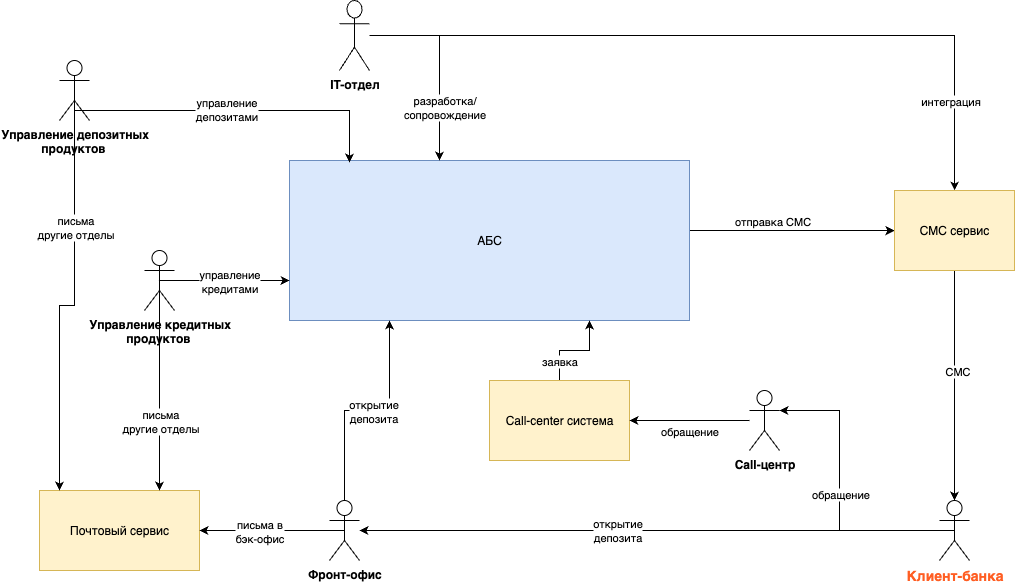

The diagram above was exported from draw.io. Its source (the exported page's mxGraphModel, read from the mxfile embedded in the PNG):
<mxGraphModel dx="2186" dy="805" grid="1" gridSize="10" guides="1" tooltips="1" connect="1" arrows="1" fold="1" page="1" pageScale="1" pageWidth="850" pageHeight="1100" math="0" shadow="0">
  <root>
    <mxCell id="0" />
    <mxCell id="1" parent="0" />
    <mxCell id="YMCOmTO01SK4iDtYRhF4-2" value="Управление депозитных&lt;br&gt;продуктов&amp;nbsp;" style="shape=umlActor;verticalLabelPosition=bottom;verticalAlign=top;html=1;outlineConnect=0;fontStyle=1" vertex="1" parent="1">
      <mxGeometry y="130" width="30" height="60" as="geometry" />
    </mxCell>
    <mxCell id="YMCOmTO01SK4iDtYRhF4-25" style="edgeStyle=orthogonalEdgeStyle;rounded=0;orthogonalLoop=1;jettySize=auto;html=1;exitX=1;exitY=0.5;exitDx=0;exitDy=0;" edge="1" parent="1" source="YMCOmTO01SK4iDtYRhF4-4" target="YMCOmTO01SK4iDtYRhF4-7">
      <mxGeometry relative="1" as="geometry">
        <Array as="points">
          <mxPoint x="630" y="300" />
        </Array>
      </mxGeometry>
    </mxCell>
    <mxCell id="YMCOmTO01SK4iDtYRhF4-26" value="отправка СМС" style="edgeLabel;html=1;align=center;verticalAlign=middle;resizable=0;points=[];" vertex="1" connectable="0" parent="YMCOmTO01SK4iDtYRhF4-25">
      <mxGeometry x="-0.2545" y="1" relative="1" as="geometry">
        <mxPoint x="12" y="-9" as="offset" />
      </mxGeometry>
    </mxCell>
    <mxCell id="YMCOmTO01SK4iDtYRhF4-4" value="АБС" style="rounded=0;whiteSpace=wrap;html=1;fillColor=#dae8fc;strokeColor=#6c8ebf;" vertex="1" parent="1">
      <mxGeometry x="230" y="230" width="400" height="160" as="geometry" />
    </mxCell>
    <mxCell id="YMCOmTO01SK4iDtYRhF4-17" value="" style="edgeStyle=orthogonalEdgeStyle;rounded=0;orthogonalLoop=1;jettySize=auto;html=1;entryX=0.75;entryY=1;entryDx=0;entryDy=0;" edge="1" parent="1" source="YMCOmTO01SK4iDtYRhF4-5" target="YMCOmTO01SK4iDtYRhF4-4">
      <mxGeometry relative="1" as="geometry">
        <mxPoint x="350" y="490" as="targetPoint" />
      </mxGeometry>
    </mxCell>
    <mxCell id="YMCOmTO01SK4iDtYRhF4-19" value="заявка" style="edgeLabel;html=1;align=center;verticalAlign=middle;resizable=0;points=[];" vertex="1" connectable="0" parent="YMCOmTO01SK4iDtYRhF4-17">
      <mxGeometry x="0.1394" y="1" relative="1" as="geometry">
        <mxPoint x="-21" y="11" as="offset" />
      </mxGeometry>
    </mxCell>
    <mxCell id="YMCOmTO01SK4iDtYRhF4-5" value="Call-center система" style="rounded=0;whiteSpace=wrap;html=1;fillColor=#fff2cc;strokeColor=#d6b656;" vertex="1" parent="1">
      <mxGeometry x="430" y="450" width="140" height="80" as="geometry" />
    </mxCell>
    <mxCell id="YMCOmTO01SK4iDtYRhF4-6" value="Почтовый сервис" style="rounded=0;whiteSpace=wrap;html=1;fillColor=#fff2cc;strokeColor=#d6b656;" vertex="1" parent="1">
      <mxGeometry x="-20" y="560" width="160" height="80" as="geometry" />
    </mxCell>
    <mxCell id="YMCOmTO01SK4iDtYRhF4-50" value="" style="edgeStyle=orthogonalEdgeStyle;rounded=0;orthogonalLoop=1;jettySize=auto;html=1;entryX=0.5;entryY=0;entryDx=0;entryDy=0;entryPerimeter=0;" edge="1" parent="1" source="YMCOmTO01SK4iDtYRhF4-7" target="YMCOmTO01SK4iDtYRhF4-40">
      <mxGeometry relative="1" as="geometry">
        <mxPoint x="860" y="420" as="targetPoint" />
      </mxGeometry>
    </mxCell>
    <mxCell id="YMCOmTO01SK4iDtYRhF4-51" value="СМС" style="edgeLabel;html=1;align=center;verticalAlign=middle;resizable=0;points=[];" vertex="1" connectable="0" parent="YMCOmTO01SK4iDtYRhF4-50">
      <mxGeometry x="-0.1275" y="2" relative="1" as="geometry">
        <mxPoint as="offset" />
      </mxGeometry>
    </mxCell>
    <mxCell id="YMCOmTO01SK4iDtYRhF4-7" value="СМС сервис" style="rounded=0;whiteSpace=wrap;html=1;fillColor=#fff2cc;strokeColor=#d6b656;" vertex="1" parent="1">
      <mxGeometry x="835" y="260" width="120" height="80" as="geometry" />
    </mxCell>
    <mxCell id="YMCOmTO01SK4iDtYRhF4-31" style="edgeStyle=orthogonalEdgeStyle;rounded=0;orthogonalLoop=1;jettySize=auto;html=1;exitX=0.5;exitY=0.5;exitDx=0;exitDy=0;exitPerimeter=0;entryX=0;entryY=0.75;entryDx=0;entryDy=0;" edge="1" parent="1" source="YMCOmTO01SK4iDtYRhF4-8" target="YMCOmTO01SK4iDtYRhF4-4">
      <mxGeometry relative="1" as="geometry" />
    </mxCell>
    <mxCell id="YMCOmTO01SK4iDtYRhF4-32" value="управление&lt;br&gt;кредитами" style="edgeLabel;html=1;align=center;verticalAlign=middle;resizable=0;points=[];" vertex="1" connectable="0" parent="YMCOmTO01SK4iDtYRhF4-31">
      <mxGeometry x="0.2174" y="-1" relative="1" as="geometry">
        <mxPoint x="-9" y="-1" as="offset" />
      </mxGeometry>
    </mxCell>
    <mxCell id="YMCOmTO01SK4iDtYRhF4-36" style="edgeStyle=orthogonalEdgeStyle;rounded=0;orthogonalLoop=1;jettySize=auto;html=1;exitX=0.5;exitY=0.5;exitDx=0;exitDy=0;exitPerimeter=0;entryX=0.75;entryY=0;entryDx=0;entryDy=0;" edge="1" parent="1" source="YMCOmTO01SK4iDtYRhF4-8" target="YMCOmTO01SK4iDtYRhF4-6">
      <mxGeometry relative="1" as="geometry" />
    </mxCell>
    <mxCell id="YMCOmTO01SK4iDtYRhF4-37" value="письма&lt;br&gt;другие отделы" style="edgeLabel;html=1;align=center;verticalAlign=middle;resizable=0;points=[];" vertex="1" connectable="0" parent="YMCOmTO01SK4iDtYRhF4-36">
      <mxGeometry x="0.3385" relative="1" as="geometry">
        <mxPoint as="offset" />
      </mxGeometry>
    </mxCell>
    <mxCell id="YMCOmTO01SK4iDtYRhF4-8" value="Управление кредитных&lt;br&gt;продуктов&amp;nbsp;" style="shape=umlActor;verticalLabelPosition=bottom;verticalAlign=top;html=1;outlineConnect=0;fontStyle=1" vertex="1" parent="1">
      <mxGeometry x="85" y="320" width="30" height="60" as="geometry" />
    </mxCell>
    <mxCell id="YMCOmTO01SK4iDtYRhF4-15" value="" style="edgeStyle=orthogonalEdgeStyle;rounded=0;orthogonalLoop=1;jettySize=auto;html=1;" edge="1" parent="1" source="YMCOmTO01SK4iDtYRhF4-9" target="YMCOmTO01SK4iDtYRhF4-5">
      <mxGeometry relative="1" as="geometry" />
    </mxCell>
    <mxCell id="YMCOmTO01SK4iDtYRhF4-18" value="обращение" style="edgeLabel;html=1;align=center;verticalAlign=middle;resizable=0;points=[];" vertex="1" connectable="0" parent="YMCOmTO01SK4iDtYRhF4-15">
      <mxGeometry x="0.2833" y="-3" relative="1" as="geometry">
        <mxPoint x="17" y="13" as="offset" />
      </mxGeometry>
    </mxCell>
    <mxCell id="YMCOmTO01SK4iDtYRhF4-9" value="Call-центр" style="shape=umlActor;verticalLabelPosition=bottom;verticalAlign=top;html=1;outlineConnect=0;fontStyle=1" vertex="1" parent="1">
      <mxGeometry x="690" y="460" width="30" height="60" as="geometry" />
    </mxCell>
    <mxCell id="YMCOmTO01SK4iDtYRhF4-14" value="" style="edgeStyle=orthogonalEdgeStyle;rounded=0;orthogonalLoop=1;jettySize=auto;html=1;" edge="1" parent="1" source="YMCOmTO01SK4iDtYRhF4-12" target="YMCOmTO01SK4iDtYRhF4-7">
      <mxGeometry relative="1" as="geometry" />
    </mxCell>
    <mxCell id="YMCOmTO01SK4iDtYRhF4-21" value="интеграция" style="edgeLabel;html=1;align=center;verticalAlign=middle;resizable=0;points=[];" vertex="1" connectable="0" parent="YMCOmTO01SK4iDtYRhF4-14">
      <mxGeometry x="0.1053" y="3" relative="1" as="geometry">
        <mxPoint x="171" y="68" as="offset" />
      </mxGeometry>
    </mxCell>
    <mxCell id="YMCOmTO01SK4iDtYRhF4-22" style="edgeStyle=orthogonalEdgeStyle;rounded=0;orthogonalLoop=1;jettySize=auto;html=1;entryX=0.75;entryY=0;entryDx=0;entryDy=0;exitX=0.5;exitY=0.5;exitDx=0;exitDy=0;exitPerimeter=0;" edge="1" parent="1">
      <mxGeometry relative="1" as="geometry">
        <mxPoint x="350" y="105" as="sourcePoint" />
        <mxPoint x="380" y="230" as="targetPoint" />
        <Array as="points">
          <mxPoint x="380" y="105" />
        </Array>
      </mxGeometry>
    </mxCell>
    <mxCell id="YMCOmTO01SK4iDtYRhF4-24" value="разработка/&lt;br&gt;сопровождение" style="edgeLabel;html=1;align=center;verticalAlign=middle;resizable=0;points=[];" vertex="1" connectable="0" parent="YMCOmTO01SK4iDtYRhF4-22">
      <mxGeometry x="0.3161" y="4" relative="1" as="geometry">
        <mxPoint as="offset" />
      </mxGeometry>
    </mxCell>
    <mxCell id="YMCOmTO01SK4iDtYRhF4-12" value="IT-отдел" style="shape=umlActor;verticalLabelPosition=bottom;verticalAlign=top;html=1;outlineConnect=0;fontStyle=1" vertex="1" parent="1">
      <mxGeometry x="280" y="70" width="30" height="70" as="geometry" />
    </mxCell>
    <mxCell id="YMCOmTO01SK4iDtYRhF4-28" style="edgeStyle=orthogonalEdgeStyle;rounded=0;orthogonalLoop=1;jettySize=auto;html=1;exitX=0.5;exitY=0.5;exitDx=0;exitDy=0;exitPerimeter=0;entryX=0.25;entryY=1;entryDx=0;entryDy=0;" edge="1" parent="1" source="YMCOmTO01SK4iDtYRhF4-13" target="YMCOmTO01SK4iDtYRhF4-4">
      <mxGeometry relative="1" as="geometry" />
    </mxCell>
    <mxCell id="YMCOmTO01SK4iDtYRhF4-29" value="открытие&lt;br&gt;депозита" style="edgeLabel;html=1;align=center;verticalAlign=middle;resizable=0;points=[];" vertex="1" connectable="0" parent="YMCOmTO01SK4iDtYRhF4-28">
      <mxGeometry x="0.1636" relative="1" as="geometry">
        <mxPoint as="offset" />
      </mxGeometry>
    </mxCell>
    <mxCell id="YMCOmTO01SK4iDtYRhF4-30" style="edgeStyle=orthogonalEdgeStyle;rounded=0;orthogonalLoop=1;jettySize=auto;html=1;exitX=0.5;exitY=0.5;exitDx=0;exitDy=0;exitPerimeter=0;entryX=1;entryY=0.5;entryDx=0;entryDy=0;" edge="1" parent="1" source="YMCOmTO01SK4iDtYRhF4-13" target="YMCOmTO01SK4iDtYRhF4-6">
      <mxGeometry relative="1" as="geometry" />
    </mxCell>
    <mxCell id="YMCOmTO01SK4iDtYRhF4-35" value="письма в&lt;br&gt;бэк-офис" style="edgeLabel;html=1;align=center;verticalAlign=middle;resizable=0;points=[];" vertex="1" connectable="0" parent="YMCOmTO01SK4iDtYRhF4-30">
      <mxGeometry x="0.3379" y="2" relative="1" as="geometry">
        <mxPoint x="12" y="-2" as="offset" />
      </mxGeometry>
    </mxCell>
    <mxCell id="YMCOmTO01SK4iDtYRhF4-13" value="Фронт-офис" style="shape=umlActor;verticalLabelPosition=bottom;verticalAlign=top;html=1;outlineConnect=0;fontStyle=1" vertex="1" parent="1">
      <mxGeometry x="270" y="570" width="30" height="60" as="geometry" />
    </mxCell>
    <mxCell id="YMCOmTO01SK4iDtYRhF4-33" style="edgeStyle=orthogonalEdgeStyle;rounded=0;orthogonalLoop=1;jettySize=auto;html=1;exitX=0.5;exitY=0.5;exitDx=0;exitDy=0;exitPerimeter=0;entryX=0.15;entryY=0.013;entryDx=0;entryDy=0;entryPerimeter=0;" edge="1" parent="1" source="YMCOmTO01SK4iDtYRhF4-2" target="YMCOmTO01SK4iDtYRhF4-4">
      <mxGeometry relative="1" as="geometry">
        <mxPoint x="210" y="260" as="targetPoint" />
        <Array as="points">
          <mxPoint x="15" y="180" />
          <mxPoint x="290" y="180" />
        </Array>
      </mxGeometry>
    </mxCell>
    <mxCell id="YMCOmTO01SK4iDtYRhF4-34" value="управление&lt;br&gt;депозитами" style="edgeLabel;html=1;align=center;verticalAlign=middle;resizable=0;points=[];" vertex="1" connectable="0" parent="YMCOmTO01SK4iDtYRhF4-33">
      <mxGeometry x="-0.0265" y="2" relative="1" as="geometry">
        <mxPoint x="2" as="offset" />
      </mxGeometry>
    </mxCell>
    <mxCell id="YMCOmTO01SK4iDtYRhF4-38" style="edgeStyle=orthogonalEdgeStyle;rounded=0;orthogonalLoop=1;jettySize=auto;html=1;exitX=0.5;exitY=0.5;exitDx=0;exitDy=0;exitPerimeter=0;entryX=0.125;entryY=0;entryDx=0;entryDy=0;entryPerimeter=0;fontStyle=0" edge="1" parent="1" source="YMCOmTO01SK4iDtYRhF4-2" target="YMCOmTO01SK4iDtYRhF4-6">
      <mxGeometry relative="1" as="geometry" />
    </mxCell>
    <mxCell id="YMCOmTO01SK4iDtYRhF4-39" value="письма&lt;br&gt;другие отделы" style="edgeLabel;html=1;align=center;verticalAlign=middle;resizable=0;points=[];" vertex="1" connectable="0" parent="YMCOmTO01SK4iDtYRhF4-38">
      <mxGeometry x="-0.1833" y="-1" relative="1" as="geometry">
        <mxPoint x="1" y="-33" as="offset" />
      </mxGeometry>
    </mxCell>
    <mxCell id="YMCOmTO01SK4iDtYRhF4-41" style="edgeStyle=orthogonalEdgeStyle;rounded=0;orthogonalLoop=1;jettySize=auto;html=1;exitX=0.5;exitY=0.5;exitDx=0;exitDy=0;exitPerimeter=0;" edge="1" parent="1" source="YMCOmTO01SK4iDtYRhF4-40" target="YMCOmTO01SK4iDtYRhF4-13">
      <mxGeometry relative="1" as="geometry" />
    </mxCell>
    <mxCell id="YMCOmTO01SK4iDtYRhF4-42" value="открытие&lt;br&gt;депозита" style="edgeLabel;html=1;align=center;verticalAlign=middle;resizable=0;points=[];" vertex="1" connectable="0" parent="YMCOmTO01SK4iDtYRhF4-41">
      <mxGeometry x="0.132" y="-1" relative="1" as="geometry">
        <mxPoint as="offset" />
      </mxGeometry>
    </mxCell>
    <mxCell id="YMCOmTO01SK4iDtYRhF4-43" style="edgeStyle=orthogonalEdgeStyle;rounded=0;orthogonalLoop=1;jettySize=auto;html=1;exitX=0.5;exitY=0.5;exitDx=0;exitDy=0;exitPerimeter=0;entryX=1;entryY=0.3333333333333333;entryDx=0;entryDy=0;entryPerimeter=0;" edge="1" parent="1" source="YMCOmTO01SK4iDtYRhF4-40" target="YMCOmTO01SK4iDtYRhF4-9">
      <mxGeometry relative="1" as="geometry">
        <Array as="points">
          <mxPoint x="780" y="600" />
          <mxPoint x="780" y="480" />
        </Array>
      </mxGeometry>
    </mxCell>
    <mxCell id="YMCOmTO01SK4iDtYRhF4-44" value="обращение" style="edgeLabel;html=1;align=center;verticalAlign=middle;resizable=0;points=[];" vertex="1" connectable="0" parent="YMCOmTO01SK4iDtYRhF4-43">
      <mxGeometry x="-0.018" relative="1" as="geometry">
        <mxPoint y="-6" as="offset" />
      </mxGeometry>
    </mxCell>
    <mxCell id="YMCOmTO01SK4iDtYRhF4-40" value="Клиент-банка" style="shape=umlActor;verticalLabelPosition=bottom;verticalAlign=top;html=1;outlineConnect=0;fontSize=14;fontStyle=1;fontColor=#FF5E23;" vertex="1" parent="1">
      <mxGeometry x="880" y="570" width="30" height="60" as="geometry" />
    </mxCell>
  </root>
</mxGraphModel>